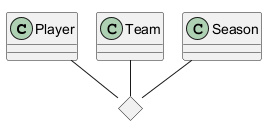

The diagram above was rendered by PlantUML. Its source (embedded in the PNG):
@startuml
class Player
class Team
class Season
<> membership
Player -- membership
Team -- membership
Season -- membership
@enduml